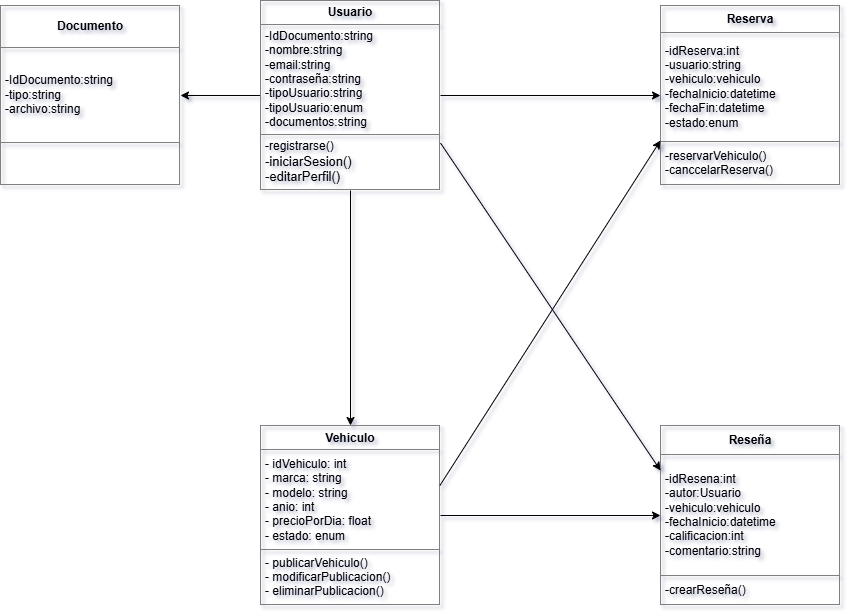

The diagram above was exported from draw.io. Its source (the exported page's mxGraphModel, read from the mxfile embedded in the PNG):
<mxGraphModel dx="1844" dy="1026" grid="1" gridSize="10" guides="1" tooltips="1" connect="1" arrows="1" fold="1" page="0" pageScale="1" pageWidth="850" pageHeight="1100" math="0" shadow="0">
  <root>
    <mxCell id="0" />
    <mxCell id="1" parent="0" />
    <mxCell id="pGVUkqdVTUjASMTRkYwQ-18" value="&lt;table border=&quot;1&quot; width=&quot;100%&quot; height=&quot;100%&quot; cellpadding=&quot;4&quot; style=&quot;width:100%;height:100%;border-collapse:collapse;&quot;&gt;&lt;tbody&gt;&lt;tr&gt;&lt;th align=&quot;center&quot;&gt;&lt;b&gt;Documento&lt;/b&gt;&lt;/th&gt;&lt;/tr&gt;&lt;tr&gt;&lt;td&gt;-IdDocumento:string&lt;br&gt;-tipo:string&lt;br&gt;-archivo:string&lt;/td&gt;&lt;/tr&gt;&lt;tr&gt;&lt;td align=&quot;center&quot;&gt;&lt;br&gt;&lt;/td&gt;&lt;/tr&gt;&lt;/tbody&gt;&lt;/table&gt;" style="text;html=1;whiteSpace=wrap;strokeColor=none;fillColor=none;overflow=fill;" vertex="1" parent="1">
      <mxGeometry x="-540" y="-140" width="180" height="180" as="geometry" />
    </mxCell>
    <mxCell id="pGVUkqdVTUjASMTRkYwQ-20" value="&lt;table border=&quot;1&quot; width=&quot;100%&quot; height=&quot;100%&quot; cellpadding=&quot;4&quot; style=&quot;width:100%;height:100%;border-collapse:collapse;&quot;&gt;&lt;tbody&gt;&lt;tr&gt;&lt;th align=&quot;center&quot;&gt;&lt;b&gt;Reserva&lt;/b&gt;&lt;/th&gt;&lt;/tr&gt;&lt;tr&gt;&lt;td&gt;-idReserva:int&lt;br&gt;-usuario:string&lt;br&gt;-vehiculo:vehiculo&lt;br&gt;-fechaInicio:datetime&lt;br&gt;-fechaFin:datetime&lt;br&gt;-estado:enum&lt;/td&gt;&lt;/tr&gt;&lt;tr&gt;&lt;td&gt;-reservarVehiculo()&lt;br&gt;-canccelarReserva()&lt;br&gt;&lt;/td&gt;&lt;/tr&gt;&lt;/tbody&gt;&lt;/table&gt;" style="text;html=1;whiteSpace=wrap;strokeColor=none;fillColor=none;overflow=fill;" vertex="1" parent="1">
      <mxGeometry x="120" y="-140" width="180" height="180" as="geometry" />
    </mxCell>
    <mxCell id="pGVUkqdVTUjASMTRkYwQ-23" value="&lt;table border=&quot;1&quot; width=&quot;100%&quot; height=&quot;100%&quot; cellpadding=&quot;4&quot; style=&quot;width:100%;height:100%;border-collapse:collapse;&quot;&gt;&lt;tbody&gt;&lt;tr&gt;&lt;th align=&quot;center&quot;&gt;&lt;b&gt;Reseña&lt;/b&gt;&lt;/th&gt;&lt;/tr&gt;&lt;tr&gt;&lt;td&gt;-idResena:int&lt;br&gt;-autor:Usuario&lt;br&gt;-vehiculo:vehiculo&lt;br&gt;-fechaInicio:datetime&lt;br&gt;-calificacion:int&lt;br&gt;-comentario:string&lt;/td&gt;&lt;/tr&gt;&lt;tr&gt;&lt;td&gt;-crearReseña()&lt;/td&gt;&lt;/tr&gt;&lt;/tbody&gt;&lt;/table&gt;" style="text;html=1;whiteSpace=wrap;strokeColor=none;fillColor=none;overflow=fill;" vertex="1" parent="1">
      <mxGeometry x="120" y="280" width="180" height="180" as="geometry" />
    </mxCell>
    <mxCell id="pGVUkqdVTUjASMTRkYwQ-28" style="edgeStyle=orthogonalEdgeStyle;rounded=0;orthogonalLoop=1;jettySize=auto;html=1;" edge="1" parent="1" source="pGVUkqdVTUjASMTRkYwQ-24" target="pGVUkqdVTUjASMTRkYwQ-20">
      <mxGeometry relative="1" as="geometry" />
    </mxCell>
    <mxCell id="pGVUkqdVTUjASMTRkYwQ-29" style="edgeStyle=orthogonalEdgeStyle;rounded=0;orthogonalLoop=1;jettySize=auto;html=1;entryX=1;entryY=0.5;entryDx=0;entryDy=0;" edge="1" parent="1" source="pGVUkqdVTUjASMTRkYwQ-24" target="pGVUkqdVTUjASMTRkYwQ-18">
      <mxGeometry relative="1" as="geometry" />
    </mxCell>
    <mxCell id="pGVUkqdVTUjASMTRkYwQ-32" style="edgeStyle=orthogonalEdgeStyle;rounded=0;orthogonalLoop=1;jettySize=auto;html=1;" edge="1" parent="1" source="pGVUkqdVTUjASMTRkYwQ-24" target="pGVUkqdVTUjASMTRkYwQ-27">
      <mxGeometry relative="1" as="geometry" />
    </mxCell>
    <mxCell id="pGVUkqdVTUjASMTRkYwQ-24" value="&lt;table border=&quot;1&quot; width=&quot;100%&quot; height=&quot;100%&quot; cellpadding=&quot;4&quot; style=&quot;width:100%;height:100%;border-collapse:collapse;&quot;&gt;&lt;tbody&gt;&lt;tr&gt;&lt;th align=&quot;center&quot;&gt;&lt;b&gt;Usuario&lt;/b&gt;&lt;/th&gt;&lt;/tr&gt;&lt;tr&gt;&lt;td&gt;-IdDocumento:string&lt;br&gt;-nombre:string&lt;br&gt;-email:string&lt;br&gt;-contraseña:string&lt;br&gt;-tipoUsuario:string&lt;br&gt;-tipoUsuario:enum&lt;br&gt;-documentos:string&lt;/td&gt;&lt;/tr&gt;&lt;tr&gt;&lt;td&gt;-registrarse()&lt;br&gt;&lt;span style=&quot;font-size: 13px; text-wrap-mode: nowrap;&quot;&gt;-iniciarSesion()&lt;/span&gt;&lt;br style=&quot;padding: 0px; margin: 0px; font-size: 13px; text-wrap-mode: nowrap;&quot;&gt;&lt;span style=&quot;font-size: 13px; text-wrap-mode: nowrap;&quot;&gt;-editarPerfil()&lt;/span&gt;&lt;/td&gt;&lt;/tr&gt;&lt;/tbody&gt;&lt;/table&gt;" style="text;html=1;whiteSpace=wrap;strokeColor=none;fillColor=none;overflow=fill;" vertex="1" parent="1">
      <mxGeometry x="-280" y="-145" width="180" height="190" as="geometry" />
    </mxCell>
    <mxCell id="pGVUkqdVTUjASMTRkYwQ-34" style="edgeStyle=orthogonalEdgeStyle;rounded=0;orthogonalLoop=1;jettySize=auto;html=1;" edge="1" parent="1" source="pGVUkqdVTUjASMTRkYwQ-27" target="pGVUkqdVTUjASMTRkYwQ-23">
      <mxGeometry relative="1" as="geometry" />
    </mxCell>
    <mxCell id="pGVUkqdVTUjASMTRkYwQ-27" value="&lt;table border=&quot;1&quot; width=&quot;100%&quot; height=&quot;100%&quot; cellpadding=&quot;4&quot; style=&quot;width:100%;height:100%;border-collapse:collapse;&quot;&gt;&lt;tbody&gt;&lt;tr&gt;&lt;th align=&quot;center&quot;&gt;&lt;b&gt;Vehiculo&lt;/b&gt;&lt;/th&gt;&lt;/tr&gt;&lt;tr&gt;&lt;td&gt;&lt;span style=&quot;text-wrap-mode: nowrap;&quot;&gt;- idVehiculo: int&lt;/span&gt;&lt;br style=&quot;padding: 0px; margin: 0px; text-wrap-mode: nowrap;&quot;&gt;&lt;span style=&quot;text-wrap-mode: nowrap;&quot;&gt;- marca: string&lt;/span&gt;&lt;br style=&quot;padding: 0px; margin: 0px; text-wrap-mode: nowrap;&quot;&gt;&lt;span style=&quot;text-wrap-mode: nowrap;&quot;&gt;- modelo: string&lt;/span&gt;&lt;br style=&quot;padding: 0px; margin: 0px; text-wrap-mode: nowrap;&quot;&gt;&lt;span style=&quot;text-wrap-mode: nowrap;&quot;&gt;- anio: int&lt;/span&gt;&lt;br style=&quot;padding: 0px; margin: 0px; text-wrap-mode: nowrap;&quot;&gt;&lt;span style=&quot;text-wrap-mode: nowrap;&quot;&gt;- precioPorDia: float&lt;/span&gt;&lt;br style=&quot;padding: 0px; margin: 0px; text-wrap-mode: nowrap;&quot;&gt;&lt;span style=&quot;text-wrap-mode: nowrap;&quot;&gt;- estado: enum&lt;/span&gt;&lt;/td&gt;&lt;/tr&gt;&lt;tr&gt;&lt;td&gt;&lt;span style=&quot;text-wrap-mode: nowrap;&quot;&gt;- publicarVehiculo()&lt;/span&gt;&lt;br style=&quot;padding: 0px; margin: 0px; text-wrap-mode: nowrap;&quot;&gt;&lt;span style=&quot;text-wrap-mode: nowrap;&quot;&gt;- modificarPublicacion()&lt;/span&gt;&lt;br style=&quot;padding: 0px; margin: 0px; text-wrap-mode: nowrap;&quot;&gt;&lt;span style=&quot;text-wrap-mode: nowrap;&quot;&gt;- eliminarPublicacion()&lt;/span&gt;&lt;/td&gt;&lt;/tr&gt;&lt;/tbody&gt;&lt;/table&gt;" style="text;html=1;whiteSpace=wrap;strokeColor=none;fillColor=none;overflow=fill;" vertex="1" parent="1">
      <mxGeometry x="-280" y="280" width="180" height="180" as="geometry" />
    </mxCell>
    <mxCell id="pGVUkqdVTUjASMTRkYwQ-31" value="" style="endArrow=classic;html=1;rounded=0;exitX=1;exitY=0.75;exitDx=0;exitDy=0;entryX=0;entryY=0.25;entryDx=0;entryDy=0;" edge="1" parent="1" source="pGVUkqdVTUjASMTRkYwQ-24" target="pGVUkqdVTUjASMTRkYwQ-23">
      <mxGeometry width="50" height="50" relative="1" as="geometry">
        <mxPoint x="260" y="350" as="sourcePoint" />
        <mxPoint x="310" y="300" as="targetPoint" />
      </mxGeometry>
    </mxCell>
    <mxCell id="pGVUkqdVTUjASMTRkYwQ-33" value="" style="endArrow=classic;html=1;rounded=0;exitX=0.997;exitY=0.333;exitDx=0;exitDy=0;entryX=0;entryY=0.75;entryDx=0;entryDy=0;exitPerimeter=0;" edge="1" parent="1" source="pGVUkqdVTUjASMTRkYwQ-27" target="pGVUkqdVTUjASMTRkYwQ-20">
      <mxGeometry width="50" height="50" relative="1" as="geometry">
        <mxPoint x="260" y="350" as="sourcePoint" />
        <mxPoint x="310" y="300" as="targetPoint" />
      </mxGeometry>
    </mxCell>
  </root>
</mxGraphModel>